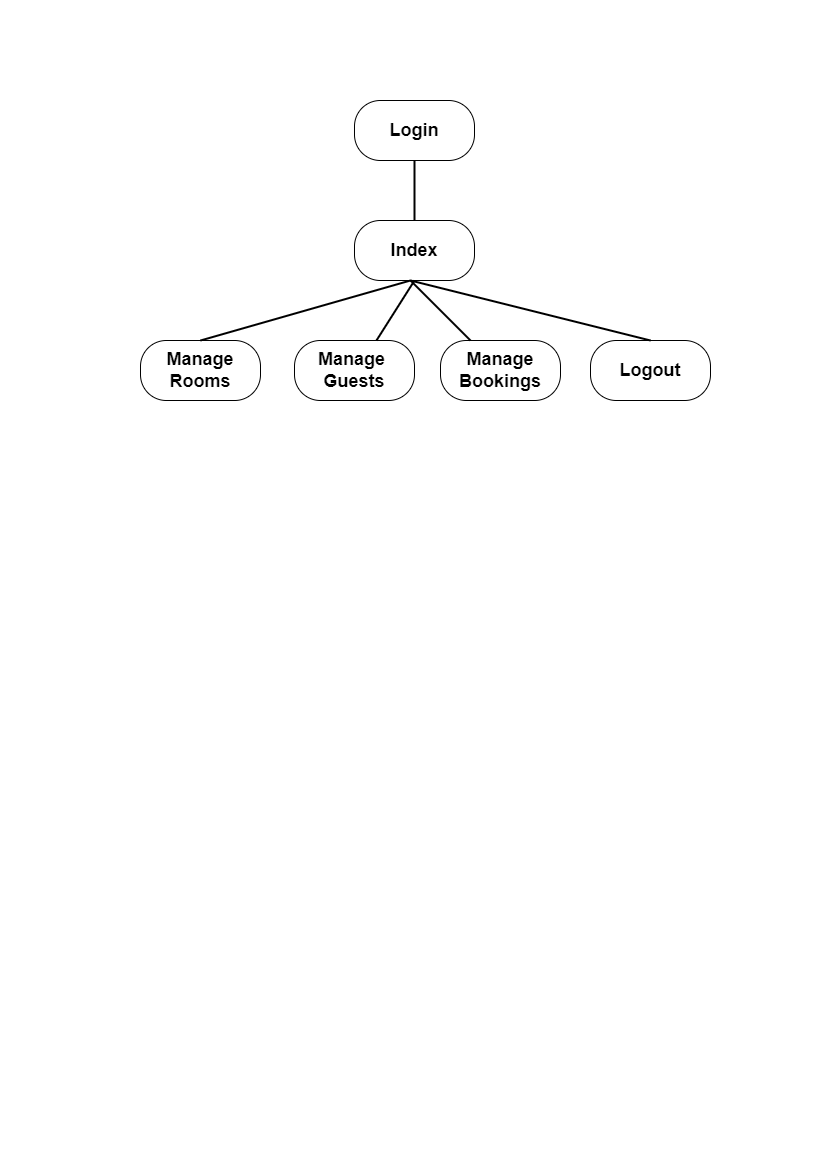

The diagram above was exported from draw.io. Its source (the exported page's mxGraphModel, read from the mxfile embedded in the PNG):
<mxGraphModel dx="864" dy="512" grid="1" gridSize="10" guides="1" tooltips="1" connect="1" arrows="1" fold="1" page="1" pageScale="1" pageWidth="827" pageHeight="1169" math="0" shadow="0">
  <root>
    <mxCell id="0" />
    <mxCell id="1" parent="0" />
    <mxCell id="RCwuypqIwR0TJxeOti6s-1" value="&lt;font style=&quot;font-size: 18px;&quot;&gt;&lt;b&gt;Login&lt;/b&gt;&lt;/font&gt;" style="rounded=1;whiteSpace=wrap;html=1;strokeColor=default;arcSize=43;" vertex="1" parent="1">
      <mxGeometry x="354" y="100" width="120" height="60" as="geometry" />
    </mxCell>
    <mxCell id="RCwuypqIwR0TJxeOti6s-2" value="&lt;font style=&quot;font-size: 18px;&quot;&gt;&lt;b&gt;Index&lt;/b&gt;&lt;/font&gt;" style="rounded=1;whiteSpace=wrap;html=1;strokeColor=default;arcSize=43;" vertex="1" parent="1">
      <mxGeometry x="354" y="220" width="120" height="60" as="geometry" />
    </mxCell>
    <mxCell id="RCwuypqIwR0TJxeOti6s-3" value="&lt;font style=&quot;font-size: 18px;&quot;&gt;&lt;b&gt;Manage&lt;br&gt;Rooms&lt;br&gt;&lt;/b&gt;&lt;/font&gt;" style="rounded=1;whiteSpace=wrap;html=1;strokeColor=default;arcSize=43;" vertex="1" parent="1">
      <mxGeometry x="140" y="340" width="120" height="60" as="geometry" />
    </mxCell>
    <mxCell id="RCwuypqIwR0TJxeOti6s-4" value="&lt;font style=&quot;font-size: 18px;&quot;&gt;&lt;b&gt;Manage&amp;nbsp;&lt;br&gt;Guests&lt;br&gt;&lt;/b&gt;&lt;/font&gt;" style="rounded=1;whiteSpace=wrap;html=1;strokeColor=default;arcSize=43;" vertex="1" parent="1">
      <mxGeometry x="294" y="340" width="120" height="60" as="geometry" />
    </mxCell>
    <mxCell id="RCwuypqIwR0TJxeOti6s-5" value="&lt;font style=&quot;font-size: 18px;&quot;&gt;&lt;b&gt;Manage&lt;br&gt;Bookings&lt;br&gt;&lt;/b&gt;&lt;/font&gt;" style="rounded=1;whiteSpace=wrap;html=1;strokeColor=default;arcSize=43;" vertex="1" parent="1">
      <mxGeometry x="440" y="340" width="120" height="60" as="geometry" />
    </mxCell>
    <mxCell id="RCwuypqIwR0TJxeOti6s-6" value="&lt;font style=&quot;font-size: 18px;&quot;&gt;&lt;b&gt;Logout&lt;/b&gt;&lt;/font&gt;" style="rounded=1;whiteSpace=wrap;html=1;strokeColor=default;arcSize=43;" vertex="1" parent="1">
      <mxGeometry x="590" y="340" width="120" height="60" as="geometry" />
    </mxCell>
    <mxCell id="RCwuypqIwR0TJxeOti6s-7" value="" style="endArrow=none;html=1;rounded=0;fontSize=18;entryX=0.5;entryY=1;entryDx=0;entryDy=0;exitX=0.5;exitY=0;exitDx=0;exitDy=0;strokeWidth=2;" edge="1" parent="1" source="RCwuypqIwR0TJxeOti6s-2" target="RCwuypqIwR0TJxeOti6s-1">
      <mxGeometry width="50" height="50" relative="1" as="geometry">
        <mxPoint x="390" y="230" as="sourcePoint" />
        <mxPoint x="440" y="180" as="targetPoint" />
      </mxGeometry>
    </mxCell>
    <mxCell id="RCwuypqIwR0TJxeOti6s-9" value="" style="endArrow=none;html=1;rounded=0;strokeWidth=2;fontSize=18;exitX=0.5;exitY=0;exitDx=0;exitDy=0;" edge="1" parent="1" source="RCwuypqIwR0TJxeOti6s-3">
      <mxGeometry width="50" height="50" relative="1" as="geometry">
        <mxPoint x="390" y="230" as="sourcePoint" />
        <mxPoint x="410" y="280" as="targetPoint" />
      </mxGeometry>
    </mxCell>
    <mxCell id="RCwuypqIwR0TJxeOti6s-10" value="" style="endArrow=none;html=1;rounded=0;strokeWidth=2;fontSize=18;exitX=0.683;exitY=0;exitDx=0;exitDy=0;exitPerimeter=0;" edge="1" parent="1" source="RCwuypqIwR0TJxeOti6s-4">
      <mxGeometry width="50" height="50" relative="1" as="geometry">
        <mxPoint x="390" y="230" as="sourcePoint" />
        <mxPoint x="414" y="280" as="targetPoint" />
      </mxGeometry>
    </mxCell>
    <mxCell id="RCwuypqIwR0TJxeOti6s-11" value="" style="endArrow=none;html=1;rounded=0;strokeWidth=2;fontSize=18;entryX=0.25;entryY=0;entryDx=0;entryDy=0;" edge="1" parent="1" target="RCwuypqIwR0TJxeOti6s-5">
      <mxGeometry width="50" height="50" relative="1" as="geometry">
        <mxPoint x="410" y="280" as="sourcePoint" />
        <mxPoint x="440" y="180" as="targetPoint" />
      </mxGeometry>
    </mxCell>
    <mxCell id="RCwuypqIwR0TJxeOti6s-12" value="" style="endArrow=none;html=1;rounded=0;strokeWidth=2;fontSize=18;entryX=0.5;entryY=0;entryDx=0;entryDy=0;" edge="1" parent="1" target="RCwuypqIwR0TJxeOti6s-6">
      <mxGeometry width="50" height="50" relative="1" as="geometry">
        <mxPoint x="410" y="280" as="sourcePoint" />
        <mxPoint x="440" y="180" as="targetPoint" />
      </mxGeometry>
    </mxCell>
  </root>
</mxGraphModel>